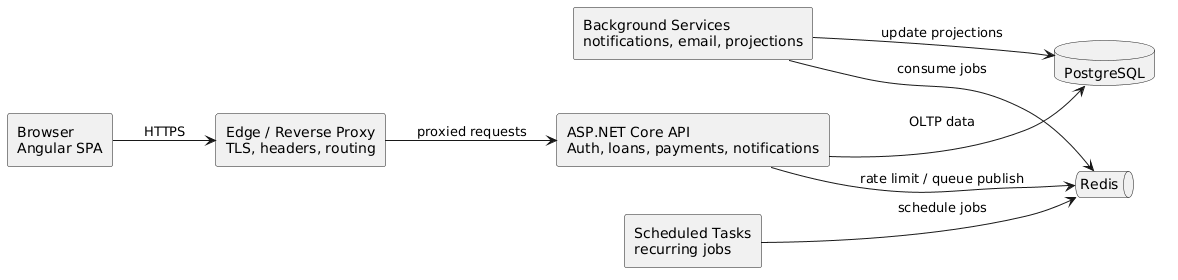

The diagram above was rendered by PlantUML. Its source (embedded in the PNG):
@startuml
left to right direction
skinparam shadowing false
rectangle "Browser\nAngular SPA" as browser
rectangle "Edge / Reverse Proxy\nTLS, headers, routing" as edge
rectangle "ASP.NET Core API\nAuth, loans, payments, notifications" as api
database "PostgreSQL" as db
queue "Redis" as redis
rectangle "Background Services\nnotifications, email, projections" as worker
rectangle "Scheduled Tasks\nrecurring jobs" as beat

browser --> edge : HTTPS
edge --> api : proxied requests
api --> db : OLTP data
api --> redis : rate limit / queue publish
worker --> redis : consume jobs
beat --> redis : schedule jobs
worker --> db : update projections
@enduml